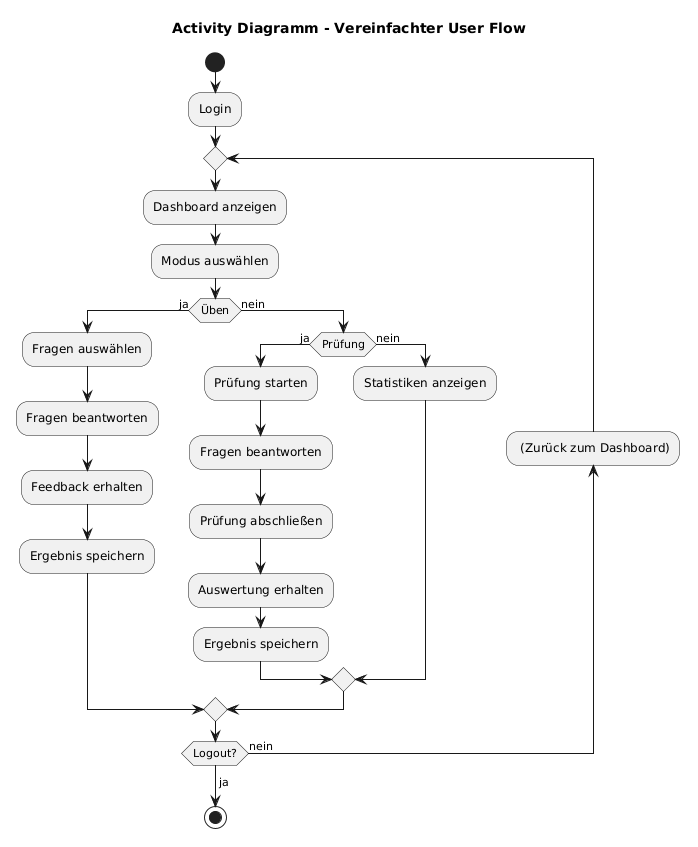

The diagram above was rendered by PlantUML. Its source (embedded in the PNG):
@startuml
title Activity Diagramm - Vereinfachter User Flow

start

:Login;

repeat
  :Dashboard anzeigen;
  :Modus auswählen;

  if (Üben) then (ja)
    :Fragen auswählen;
    :Fragen beantworten;
    :Feedback erhalten;
    :Ergebnis speichern;
  else (nein)
    if (Prüfung) then (ja)
      :Prüfung starten;
      :Fragen beantworten;
      :Prüfung abschließen;
      :Auswertung erhalten;
      :Ergebnis speichern;
    else (nein)
      :Statistiken anzeigen;
    endif
  endif

  backward: (Zurück zum Dashboard);
repeat while (Logout?) is (nein)
->ja;

stop
@enduml